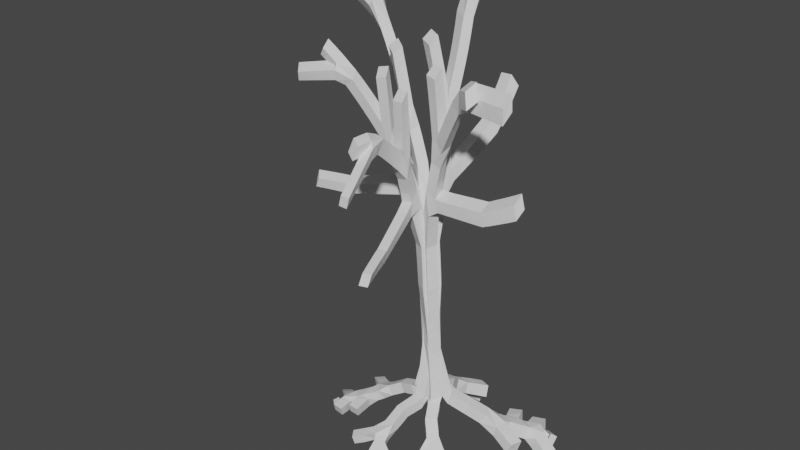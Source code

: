 # Source: metal_tree_5.blend  (saved by Blender 2.93.20; exported with 4.5.12 LTS)
import bpy
from mathutils import Matrix  # noqa: F401  (used for matrix-valued properties, if any)

bpy.ops.wm.read_factory_settings(use_empty=True)
scene = bpy.context.scene
scene.name = 'Scene'

# ---- collections
col_collection = bpy.data.collections.new('Collection'); scene.collection.children.link(col_collection)

# ---- world
world_world = bpy.data.worlds.new('World'); scene.world = world_world
world_world.use_nodes = True; world_world.node_tree.nodes.clear()
_N = world_world.node_tree.nodes; _L = world_world.node_tree.links
n0 = _N.new('ShaderNodeOutputWorld'); n0.name = 'World Output'; n0.location = (300, 300)
n1 = _N.new('ShaderNodeBackground'); n1.name = 'Background'; n1.location = (10, 300)
n1.inputs[0].default_value = (0.05088, 0.05088, 0.05088, 1.0)
_L.new(n1.outputs[0], n0.inputs[0])
n0.is_active_output = True
world_world.color = (0.05088, 0.05088, 0.05088)
world_world.use_sun_shadow = False
world_world.sun_shadow_jitter_overblur = 0.0

# ---- meshes
me_plane = bpy.data.meshes.new('Plane')
me_plane.from_pydata([(-0.0674, -0.601, 0.07606), (-0.02023, 0.2421, 7.478), (-0.04011, 0.2298, 5.543), (-0.1067, 0.003749, 2.672), (-0.08504, 0.764, 9.648), (-0.3709, 1.328, 11.83), (-0.3636, 1.262, 14.7), (-0.4192, 3.232, 14.77), (-0.8715, 5.635, 15.05), (-0.02191, 4.303, 15.52), (-1.559, 3.271, 9.938), (-2.408, 4.599, 10.55), (-0.4347, -1.486, -0.3105), (-0.4626, -2.493, -0.9678), (-1.531, -3.399, -1.48), (0.1887, -4.053, -1.765), (-0.7875, -4.958, -2.558), (0.7064, -4.729, -2.304), (-0.1377, -3.235, -1.382), (1.137, -3.469, -1.631), (1.22, -4.329, -1.98)], [(4, 5), (1, 4), (2, 1), (3, 2), (0, 3), (5, 6), (5, 7), (7, 8), (7, 9), (4, 10), (10, 11), (12, 0), (13, 12), (14, 13), (18, 15), (15, 16), (15, 17), (13, 18), (18, 19), (15, 20)], [])
_uv = me_plane.uv_layers.new(name='UVMap')
_uv.uv.foreach_set('vector', [])
me_plane.use_remesh_fix_poles = True
me_plane.use_remesh_preserve_attributes = False
me_plane.update()

# ---- objects
ob_plane = bpy.data.objects.new('Plane', me_plane)
ob_empty = bpy.data.objects.new('Empty', None)

# ---- transforms, parenting, visibility, modifiers, constraints
ob_plane.location = (0.0, 0.0, 0.0)
_m = ob_plane.modifiers.new('Skin', 'SKIN')
_m = ob_plane.modifiers.new('Array', 'ARRAY')
_m.count = 5
_m.use_relative_offset = False
_m.use_object_offset = True
_m.offset_object = ob_empty
_m = ob_plane.modifiers.new('SimpleDeform', 'SIMPLE_DEFORM')
_m.deform_axis = 'Z'
_m = ob_plane.modifiers.new('SimpleDeform.002', 'SIMPLE_DEFORM')
_m.deform_method = 'TAPER'
_m.deform_axis = 'Y'
_m.factor = 0.45
_m.angle = 0.45
_m = ob_plane.modifiers.new('SimpleDeform.001', 'SIMPLE_DEFORM')
_m.deform_method = 'BEND'
_m.deform_axis = 'Y'
_m.factor = -0.2673
_m.angle = -0.2673
_m = ob_plane.modifiers.new('SimpleDeform.003', 'SIMPLE_DEFORM')
_m.deform_axis = 'Y'
_m.factor = -0.2376
_m.angle = -0.2376
ob_empty.location = (0.0, 0.0, 0.0)
ob_empty.rotation_euler = (0.0, -0.0, -1.33)

# ---- collection membership
col_collection.objects.link(ob_plane)
col_collection.objects.link(ob_empty)

# ---- scene / render settings (as saved in the file)
scene.frame_start = 1; scene.frame_end = 250; scene.frame_set(1)
scene.render.engine = 'BLENDER_EEVEE_NEXT'
scene.cycles.use_denoising = False
scene.cycles.samples = 128
scene.cycles.sampling_pattern = 'TABULATED_SOBOL'
scene.cycles.use_adaptive_sampling = False
scene.cycles.use_light_tree = False
scene.view_settings.view_transform = 'Filmic'
bpy.context.view_layer.update()

# ---- added for rendering (the .blend has no active camera and no usable light): camera, sun
cam_auto = bpy.data.cameras.new('AutoCamera')
cam_auto.lens = 50.0
cam_auto.sensor_width = 36.0
cam_auto.clip_end = 1000.0
ob_auto_camera = bpy.data.objects.new('AutoCamera', cam_auto)
scene.collection.objects.link(ob_auto_camera)
ob_auto_camera.location = (24.1969, -31.2133, 28.4177)
ob_auto_camera.rotation_euler = (1.09748, -7.21219e-08, 0.694738)
scene.camera = ob_auto_camera
light_auto_sun = bpy.data.lights.new('AutoSun', 'SUN')
light_auto_sun.energy = 3.0
light_auto_sun.angle = 0.0523599
ob_auto_sun = bpy.data.objects.new('AutoSun', light_auto_sun)
scene.collection.objects.link(ob_auto_sun)
ob_auto_sun.rotation_euler = (0.872665, 0.174533, 0.523599)
bpy.context.view_layer.update()
